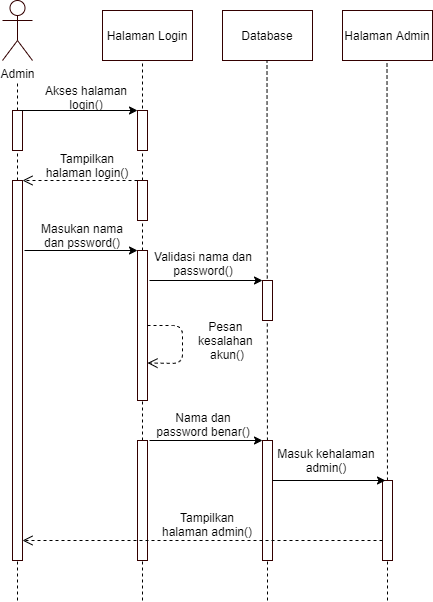

The diagram above was exported from draw.io. Its source (the exported page's mxGraphModel, read from the mxfile embedded in the PNG):
<mxGraphModel dx="1038" dy="523" grid="1" gridSize="10" guides="1" tooltips="1" connect="1" arrows="1" fold="1" page="1" pageScale="1" pageWidth="827" pageHeight="1169" math="0" shadow="0">
  <root>
    <mxCell id="0" />
    <mxCell id="1" parent="0" />
    <mxCell id="ZHUhwsxuq3rnonvQ1H8C-37" value="Admin" style="shape=umlActor;verticalLabelPosition=bottom;verticalAlign=top;html=1;outlineConnect=0;strokeColor=#330000;" vertex="1" parent="1">
      <mxGeometry x="90" y="40" width="30" height="60" as="geometry" />
    </mxCell>
    <mxCell id="ZHUhwsxuq3rnonvQ1H8C-38" value="" style="endArrow=none;dashed=1;html=1;" edge="1" parent="1" source="ZHUhwsxuq3rnonvQ1H8C-45">
      <mxGeometry width="50" height="50" relative="1" as="geometry">
        <mxPoint x="105" y="471" as="sourcePoint" />
        <mxPoint x="105" y="121" as="targetPoint" />
      </mxGeometry>
    </mxCell>
    <mxCell id="ZHUhwsxuq3rnonvQ1H8C-39" value="Halaman Login" style="rounded=0;whiteSpace=wrap;html=1;strokeColor=#330000;" vertex="1" parent="1">
      <mxGeometry x="190" y="50" width="90" height="50" as="geometry" />
    </mxCell>
    <mxCell id="ZHUhwsxuq3rnonvQ1H8C-40" value="Database" style="rounded=0;whiteSpace=wrap;html=1;strokeColor=#330000;" vertex="1" parent="1">
      <mxGeometry x="310" y="50" width="90" height="50" as="geometry" />
    </mxCell>
    <mxCell id="ZHUhwsxuq3rnonvQ1H8C-41" value="Halaman Admin" style="rounded=0;whiteSpace=wrap;html=1;strokeColor=#330000;" vertex="1" parent="1">
      <mxGeometry x="430" y="50" width="90" height="50" as="geometry" />
    </mxCell>
    <mxCell id="ZHUhwsxuq3rnonvQ1H8C-42" value="" style="endArrow=none;dashed=1;html=1;" edge="1" parent="1" source="ZHUhwsxuq3rnonvQ1H8C-51">
      <mxGeometry width="50" height="50" relative="1" as="geometry">
        <mxPoint x="230" y="470" as="sourcePoint" />
        <mxPoint x="230" y="100" as="targetPoint" />
      </mxGeometry>
    </mxCell>
    <mxCell id="ZHUhwsxuq3rnonvQ1H8C-43" value="" style="endArrow=none;dashed=1;html=1;" edge="1" parent="1" source="ZHUhwsxuq3rnonvQ1H8C-69">
      <mxGeometry width="50" height="50" relative="1" as="geometry">
        <mxPoint x="355" y="640" as="sourcePoint" />
        <mxPoint x="354.5" y="100" as="targetPoint" />
      </mxGeometry>
    </mxCell>
    <mxCell id="ZHUhwsxuq3rnonvQ1H8C-44" value="" style="endArrow=none;dashed=1;html=1;" edge="1" parent="1" source="ZHUhwsxuq3rnonvQ1H8C-73">
      <mxGeometry width="50" height="50" relative="1" as="geometry">
        <mxPoint x="475" y="640" as="sourcePoint" />
        <mxPoint x="474.5" y="100" as="targetPoint" />
      </mxGeometry>
    </mxCell>
    <mxCell id="ZHUhwsxuq3rnonvQ1H8C-45" value="" style="rounded=0;whiteSpace=wrap;html=1;strokeColor=#330000;" vertex="1" parent="1">
      <mxGeometry x="100" y="150" width="10" height="40" as="geometry" />
    </mxCell>
    <mxCell id="ZHUhwsxuq3rnonvQ1H8C-46" value="" style="endArrow=none;dashed=1;html=1;" edge="1" parent="1" source="ZHUhwsxuq3rnonvQ1H8C-53" target="ZHUhwsxuq3rnonvQ1H8C-45">
      <mxGeometry width="50" height="50" relative="1" as="geometry">
        <mxPoint x="105" y="471" as="sourcePoint" />
        <mxPoint x="105" y="121" as="targetPoint" />
      </mxGeometry>
    </mxCell>
    <mxCell id="ZHUhwsxuq3rnonvQ1H8C-47" value="" style="rounded=0;whiteSpace=wrap;html=1;strokeColor=#330000;" vertex="1" parent="1">
      <mxGeometry x="225" y="150" width="10" height="40" as="geometry" />
    </mxCell>
    <mxCell id="ZHUhwsxuq3rnonvQ1H8C-49" value="" style="endArrow=classic;html=1;exitX=0.75;exitY=0;exitDx=0;exitDy=0;entryX=0;entryY=0;entryDx=0;entryDy=0;" edge="1" parent="1" source="ZHUhwsxuq3rnonvQ1H8C-45" target="ZHUhwsxuq3rnonvQ1H8C-47">
      <mxGeometry width="50" height="50" relative="1" as="geometry">
        <mxPoint x="390" y="250" as="sourcePoint" />
        <mxPoint x="440" y="200" as="targetPoint" />
      </mxGeometry>
    </mxCell>
    <mxCell id="ZHUhwsxuq3rnonvQ1H8C-50" value="Akses halaman&lt;br&gt;login()" style="text;html=1;strokeColor=none;fillColor=none;align=center;verticalAlign=middle;whiteSpace=wrap;rounded=0;" vertex="1" parent="1">
      <mxGeometry x="124" y="127" width="100" height="20" as="geometry" />
    </mxCell>
    <mxCell id="ZHUhwsxuq3rnonvQ1H8C-51" value="" style="rounded=0;whiteSpace=wrap;html=1;strokeColor=#330000;" vertex="1" parent="1">
      <mxGeometry x="225" y="220" width="10" height="40" as="geometry" />
    </mxCell>
    <mxCell id="ZHUhwsxuq3rnonvQ1H8C-52" value="" style="endArrow=none;dashed=1;html=1;" edge="1" parent="1" source="ZHUhwsxuq3rnonvQ1H8C-58" target="ZHUhwsxuq3rnonvQ1H8C-51">
      <mxGeometry width="50" height="50" relative="1" as="geometry">
        <mxPoint x="230" y="470" as="sourcePoint" />
        <mxPoint x="230" y="100" as="targetPoint" />
      </mxGeometry>
    </mxCell>
    <mxCell id="ZHUhwsxuq3rnonvQ1H8C-53" value="" style="rounded=0;whiteSpace=wrap;html=1;strokeColor=#330000;" vertex="1" parent="1">
      <mxGeometry x="100" y="220" width="10" height="380" as="geometry" />
    </mxCell>
    <mxCell id="ZHUhwsxuq3rnonvQ1H8C-54" value="" style="endArrow=none;dashed=1;html=1;" edge="1" parent="1" target="ZHUhwsxuq3rnonvQ1H8C-53">
      <mxGeometry width="50" height="50" relative="1" as="geometry">
        <mxPoint x="105" y="640" as="sourcePoint" />
        <mxPoint x="105" y="190" as="targetPoint" />
      </mxGeometry>
    </mxCell>
    <mxCell id="ZHUhwsxuq3rnonvQ1H8C-55" value="" style="html=1;verticalAlign=bottom;endArrow=open;dashed=1;endSize=8;entryX=1;entryY=0;entryDx=0;entryDy=0;exitX=0;exitY=0;exitDx=0;exitDy=0;" edge="1" parent="1" source="ZHUhwsxuq3rnonvQ1H8C-51" target="ZHUhwsxuq3rnonvQ1H8C-53">
      <mxGeometry x="-0.0435" y="-40" relative="1" as="geometry">
        <mxPoint x="450" y="210" as="sourcePoint" />
        <mxPoint x="370" y="210" as="targetPoint" />
        <mxPoint as="offset" />
      </mxGeometry>
    </mxCell>
    <mxCell id="ZHUhwsxuq3rnonvQ1H8C-57" value="Tampilkan halaman login()" style="text;html=1;strokeColor=none;fillColor=none;align=center;verticalAlign=middle;whiteSpace=wrap;rounded=0;" vertex="1" parent="1">
      <mxGeometry x="125" y="195" width="100" height="20" as="geometry" />
    </mxCell>
    <mxCell id="ZHUhwsxuq3rnonvQ1H8C-58" value="" style="rounded=0;whiteSpace=wrap;html=1;strokeColor=#330000;" vertex="1" parent="1">
      <mxGeometry x="225" y="290" width="10" height="150" as="geometry" />
    </mxCell>
    <mxCell id="ZHUhwsxuq3rnonvQ1H8C-59" value="" style="endArrow=none;dashed=1;html=1;" edge="1" parent="1" source="ZHUhwsxuq3rnonvQ1H8C-67" target="ZHUhwsxuq3rnonvQ1H8C-58">
      <mxGeometry width="50" height="50" relative="1" as="geometry">
        <mxPoint x="230" y="680" as="sourcePoint" />
        <mxPoint x="230" y="260" as="targetPoint" />
      </mxGeometry>
    </mxCell>
    <mxCell id="ZHUhwsxuq3rnonvQ1H8C-60" value="" style="endArrow=classic;html=1;entryX=0;entryY=0;entryDx=0;entryDy=0;" edge="1" parent="1" target="ZHUhwsxuq3rnonvQ1H8C-58">
      <mxGeometry width="50" height="50" relative="1" as="geometry">
        <mxPoint x="112" y="290" as="sourcePoint" />
        <mxPoint x="235" y="214" as="targetPoint" />
      </mxGeometry>
    </mxCell>
    <mxCell id="ZHUhwsxuq3rnonvQ1H8C-61" value="Masukan nama dan pssword()" style="text;html=1;strokeColor=none;fillColor=none;align=center;verticalAlign=middle;whiteSpace=wrap;rounded=0;" vertex="1" parent="1">
      <mxGeometry x="120" y="265" width="100" height="20" as="geometry" />
    </mxCell>
    <mxCell id="ZHUhwsxuq3rnonvQ1H8C-62" value="" style="rounded=0;whiteSpace=wrap;html=1;strokeColor=#330000;" vertex="1" parent="1">
      <mxGeometry x="350" y="320" width="10" height="40" as="geometry" />
    </mxCell>
    <mxCell id="ZHUhwsxuq3rnonvQ1H8C-63" value="" style="endArrow=classic;html=1;entryX=0;entryY=0;entryDx=0;entryDy=0;" edge="1" parent="1">
      <mxGeometry width="50" height="50" relative="1" as="geometry">
        <mxPoint x="237" y="320" as="sourcePoint" />
        <mxPoint x="350" y="320.0000000000001" as="targetPoint" />
      </mxGeometry>
    </mxCell>
    <mxCell id="ZHUhwsxuq3rnonvQ1H8C-64" value="Validasi nama dan password()" style="text;html=1;strokeColor=none;fillColor=none;align=center;verticalAlign=middle;whiteSpace=wrap;rounded=0;" vertex="1" parent="1">
      <mxGeometry x="241" y="293" width="100" height="20" as="geometry" />
    </mxCell>
    <mxCell id="ZHUhwsxuq3rnonvQ1H8C-65" value="" style="html=1;verticalAlign=bottom;endArrow=open;dashed=1;endSize=8;entryX=1;entryY=0.75;entryDx=0;entryDy=0;exitX=1;exitY=0.5;exitDx=0;exitDy=0;" edge="1" parent="1" source="ZHUhwsxuq3rnonvQ1H8C-58" target="ZHUhwsxuq3rnonvQ1H8C-58">
      <mxGeometry x="-0.25" y="-70" relative="1" as="geometry">
        <mxPoint x="450" y="210" as="sourcePoint" />
        <mxPoint x="370" y="210" as="targetPoint" />
        <Array as="points">
          <mxPoint x="270" y="365" />
          <mxPoint x="270" y="403" />
        </Array>
        <mxPoint as="offset" />
      </mxGeometry>
    </mxCell>
    <mxCell id="ZHUhwsxuq3rnonvQ1H8C-66" value="Pesan &lt;br&gt;kesalahan&amp;nbsp;&lt;br&gt;akun()" style="text;html=1;strokeColor=none;fillColor=none;align=center;verticalAlign=middle;whiteSpace=wrap;rounded=0;" vertex="1" parent="1">
      <mxGeometry x="280" y="370" width="70" height="20" as="geometry" />
    </mxCell>
    <mxCell id="ZHUhwsxuq3rnonvQ1H8C-67" value="" style="rounded=0;whiteSpace=wrap;html=1;strokeColor=#330000;" vertex="1" parent="1">
      <mxGeometry x="225" y="480" width="10" height="120" as="geometry" />
    </mxCell>
    <mxCell id="ZHUhwsxuq3rnonvQ1H8C-68" value="" style="endArrow=none;dashed=1;html=1;" edge="1" parent="1" target="ZHUhwsxuq3rnonvQ1H8C-67">
      <mxGeometry width="50" height="50" relative="1" as="geometry">
        <mxPoint x="230" y="640" as="sourcePoint" />
        <mxPoint x="230" y="440" as="targetPoint" />
      </mxGeometry>
    </mxCell>
    <mxCell id="ZHUhwsxuq3rnonvQ1H8C-69" value="" style="rounded=0;whiteSpace=wrap;html=1;strokeColor=#330000;" vertex="1" parent="1">
      <mxGeometry x="350" y="480" width="10" height="120" as="geometry" />
    </mxCell>
    <mxCell id="ZHUhwsxuq3rnonvQ1H8C-70" value="" style="endArrow=none;dashed=1;html=1;" edge="1" parent="1" target="ZHUhwsxuq3rnonvQ1H8C-69">
      <mxGeometry width="50" height="50" relative="1" as="geometry">
        <mxPoint x="355" y="640" as="sourcePoint" />
        <mxPoint x="354.5" y="100" as="targetPoint" />
      </mxGeometry>
    </mxCell>
    <mxCell id="ZHUhwsxuq3rnonvQ1H8C-71" value="" style="endArrow=classic;html=1;entryX=0;entryY=0;entryDx=0;entryDy=0;" edge="1" parent="1">
      <mxGeometry width="50" height="50" relative="1" as="geometry">
        <mxPoint x="237" y="480" as="sourcePoint" />
        <mxPoint x="350" y="480.0000000000001" as="targetPoint" />
      </mxGeometry>
    </mxCell>
    <mxCell id="ZHUhwsxuq3rnonvQ1H8C-72" value="Nama dan password benar()" style="text;html=1;strokeColor=none;fillColor=none;align=center;verticalAlign=middle;whiteSpace=wrap;rounded=0;" vertex="1" parent="1">
      <mxGeometry x="241" y="454" width="100" height="20" as="geometry" />
    </mxCell>
    <mxCell id="ZHUhwsxuq3rnonvQ1H8C-73" value="" style="rounded=0;whiteSpace=wrap;html=1;strokeColor=#330000;" vertex="1" parent="1">
      <mxGeometry x="470" y="520" width="10" height="80" as="geometry" />
    </mxCell>
    <mxCell id="ZHUhwsxuq3rnonvQ1H8C-74" value="" style="endArrow=none;dashed=1;html=1;" edge="1" parent="1" target="ZHUhwsxuq3rnonvQ1H8C-73">
      <mxGeometry width="50" height="50" relative="1" as="geometry">
        <mxPoint x="475" y="640" as="sourcePoint" />
        <mxPoint x="474.5" y="100" as="targetPoint" />
      </mxGeometry>
    </mxCell>
    <mxCell id="ZHUhwsxuq3rnonvQ1H8C-75" value="" style="endArrow=classic;html=1;entryX=0;entryY=0;entryDx=0;entryDy=0;" edge="1" parent="1">
      <mxGeometry width="50" height="50" relative="1" as="geometry">
        <mxPoint x="360" y="520" as="sourcePoint" />
        <mxPoint x="473" y="520" as="targetPoint" />
      </mxGeometry>
    </mxCell>
    <mxCell id="ZHUhwsxuq3rnonvQ1H8C-78" value="Masuk kehalaman admin()" style="text;html=1;strokeColor=none;fillColor=none;align=center;verticalAlign=middle;whiteSpace=wrap;rounded=0;" vertex="1" parent="1">
      <mxGeometry x="364" y="490" width="100" height="20" as="geometry" />
    </mxCell>
    <mxCell id="ZHUhwsxuq3rnonvQ1H8C-79" value="" style="html=1;verticalAlign=bottom;endArrow=open;dashed=1;endSize=8;exitX=0;exitY=0.75;exitDx=0;exitDy=0;" edge="1" parent="1" source="ZHUhwsxuq3rnonvQ1H8C-73">
      <mxGeometry relative="1" as="geometry">
        <mxPoint x="450" y="320" as="sourcePoint" />
        <mxPoint x="110" y="580" as="targetPoint" />
      </mxGeometry>
    </mxCell>
    <mxCell id="ZHUhwsxuq3rnonvQ1H8C-80" value="Tampilkan halaman admin()" style="text;html=1;strokeColor=none;fillColor=none;align=center;verticalAlign=middle;whiteSpace=wrap;rounded=0;" vertex="1" parent="1">
      <mxGeometry x="245" y="554" width="100" height="20" as="geometry" />
    </mxCell>
  </root>
</mxGraphModel>